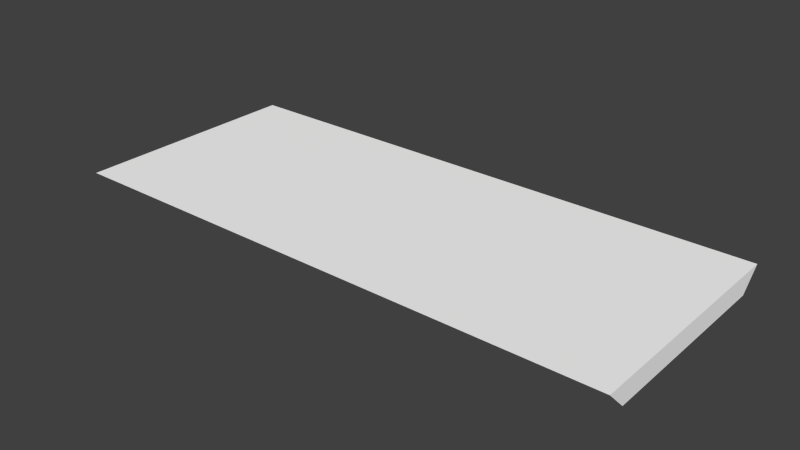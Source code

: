 # Source: base2.blend  (saved by Blender 2.78.0; exported with 4.5.12 LTS)
import bpy
from mathutils import Matrix  # noqa: F401  (used for matrix-valued properties, if any)

bpy.ops.wm.read_factory_settings(use_empty=True)
scene = bpy.context.scene
scene.name = 'Scene'

# ---- collections
col_collection_1 = bpy.data.collections.new('Collection 1'); scene.collection.children.link(col_collection_1)

# ---- materials (node trees are filled in below, after node groups)
mat_colobotmesh_mat_1 = bpy.data.materials.new('ColobotMesh_mat_1')
mat_colobotmesh_mat_1.alpha_threshold = 0.0
mat_colobotmesh_mat_1.use_transparent_shadow = False
mat_colobotmesh_mat_1.diffuse_color = (1.0, 1.0, 1.0, 1.0)
mat_colobotmesh_mat_1.specular_color = (0.0, 0.0, 0.0)
mat_colobotmesh_mat_1.roughness = 0.5
mat_colobotmesh_mat_2 = bpy.data.materials.new('ColobotMesh_mat_2')
mat_colobotmesh_mat_2.alpha_threshold = 0.0
mat_colobotmesh_mat_2.use_transparent_shadow = False
mat_colobotmesh_mat_2.diffuse_color = (1.0, 1.0, 1.0, 1.0)
mat_colobotmesh_mat_2.specular_color = (0.0, 0.0, 0.0)
mat_colobotmesh_mat_2.roughness = 0.5

# ---- material node trees

# ---- world
world_world = bpy.data.worlds.new('World'); scene.world = world_world
world_world.color = (0.05088, 0.05088, 0.05088)
world_world.use_sun_shadow = False
world_world.sun_shadow_jitter_overblur = 0.0
world_world.cycles.sampling_method = 'NONE'
world_world.cycles.sample_map_resolution = 256

# ---- meshes
me_colobotmesh = bpy.data.meshes.new('ColobotMesh_')
me_colobotmesh.from_pydata([(-0.01367, 0.02322, 11.49), (54.99, -1.977, -9.515), (54.99, 0.02322, -11.51), (-0.01367, 0.02322, -11.51), (54.99, 0.02322, 11.49), (-0.01367, -1.977, -9.515), (54.99, -1.977, 9.489), (-0.01367, -1.977, 9.489)], [], [(3, 0, 4, 2), (5, 3, 2, 1), (6, 4, 0, 7), (4, 6, 1), (1, 2, 4), (3, 5, 7), (7, 0, 3), (5, 1, 6, 7)])
me_colobotmesh.polygons.foreach_set('material_index', [0, 0, 0, 1, 1, 1, 1, 0])
_uv = me_colobotmesh.uv_layers.new(name='UV_1')
_uv.uv.foreach_set('vector', [0.3105, 0.998, 0.001953, 0.998, 0.001953, 0.001953, 0.3105, 0.001953, 0.3145, 0.998, 0.3418, 0.998, 0.3418, 0.001953, 0.3145, 0.001953, 0.3418, 0.001953, 0.3145, 0.001953, 0.3145, 0.998, 0.3418, 0.998, 0.5957, 0.9395, 0.6171, 0.998, 0.8204, 0.998, 0.8204, 0.998, 0.8418, 0.9395, 0.5957, 0.9395, 0.8418, 0.9678, 0.8204, 0.9394, 0.6171, 0.9465, 0.6171, 0.9465, 0.5957, 0.998, 0.8418, 0.9678, 0.7676, 0.7324, 0.8262, 0.7324, 0.8262, 0.791, 0.7676, 0.791])
_uv.active_render = True
_uv = me_colobotmesh.uv_layers.new(name='UV_2')
_uv.uv.foreach_set('vector', [0.813, 0.9947, 0.687, 0.4947, 0.313, 0.4947, 0.187, 0.9947, 0.8029, 0.005468, 0.813, 0.9947, 0.187, 0.9947, 0.1971, 0.005468, 0.303, 0.5055, 0.313, 0.4947, 0.687, 0.4947, 0.697, 0.5055, 0.313, 0.4947, 0.303, 0.5055, 0.1971, 0.005468, 0.1971, 0.005468, 0.187, 0.9947, 0.313, 0.4947, 0.813, 0.9947, 0.8029, 0.005468, 0.697, 0.5055, 0.697, 0.5055, 0.687, 0.4947, 0.813, 0.9947, 0.8029, 0.005468, 0.1971, 0.005468, 0.303, 0.5055, 0.697, 0.5055])
me_colobotmesh.materials.append(mat_colobotmesh_mat_1)
me_colobotmesh.materials.append(mat_colobotmesh_mat_2)
me_colobotmesh.use_remesh_preserve_volume = False
me_colobotmesh.use_remesh_preserve_attributes = False
me_colobotmesh.use_mirror_vertex_groups = False
me_colobotmesh.update()

# ---- objects
ob_base2 = bpy.data.objects.new('base2', me_colobotmesh)

# ---- transforms, parenting, visibility, modifiers, constraints
ob_base2.location = (0.0, 0.0, 0.0)
ob_base2.rotation_euler = (1.571, 0.0, 0.0)
ob_base2.lineart.crease_threshold = 0.0

# ---- collection membership
col_collection_1.objects.link(ob_base2)

# ---- scene / render settings (as saved in the file)
scene.frame_start = 1; scene.frame_end = 250; scene.frame_set(1)
scene.render.engine = 'BLENDER_EEVEE_NEXT'
scene.render.resolution_percentage = 50
scene.render.dither_intensity = 0.0
scene.cycles.use_denoising = False
scene.cycles.samples = 10
scene.cycles.sampling_pattern = 'TABULATED_SOBOL'
scene.cycles.light_sampling_threshold = 0.0
scene.cycles.use_adaptive_sampling = False
scene.cycles.use_light_tree = False
scene.cycles.blur_glossy = 0.0
scene.cycles.volume_bounces = 1
scene.cycles.pixel_filter_type = 'GAUSSIAN'
scene.cycles.sample_clamp_indirect = 0.0
scene.view_settings.view_transform = 'Standard'
bpy.context.view_layer.update()

# ---- added for rendering (the .blend has no active camera and no usable light): camera, sun
cam_auto = bpy.data.cameras.new('AutoCamera')
cam_auto.lens = 50.0
cam_auto.sensor_width = 36.0
cam_auto.clip_end = 1000.0
ob_auto_camera = bpy.data.objects.new('AutoCamera', cam_auto)
scene.collection.objects.link(ob_auto_camera)
ob_auto_camera.location = (82.6751, -66.2127, 43.1742)
ob_auto_camera.rotation_euler = (1.09748, -7.21219e-08, 0.694738)
scene.camera = ob_auto_camera
light_auto_sun = bpy.data.lights.new('AutoSun', 'SUN')
light_auto_sun.energy = 3.0
light_auto_sun.angle = 0.0523599
ob_auto_sun = bpy.data.objects.new('AutoSun', light_auto_sun)
scene.collection.objects.link(ob_auto_sun)
ob_auto_sun.rotation_euler = (0.872665, 0.174533, 0.523599)
bpy.context.view_layer.update()
